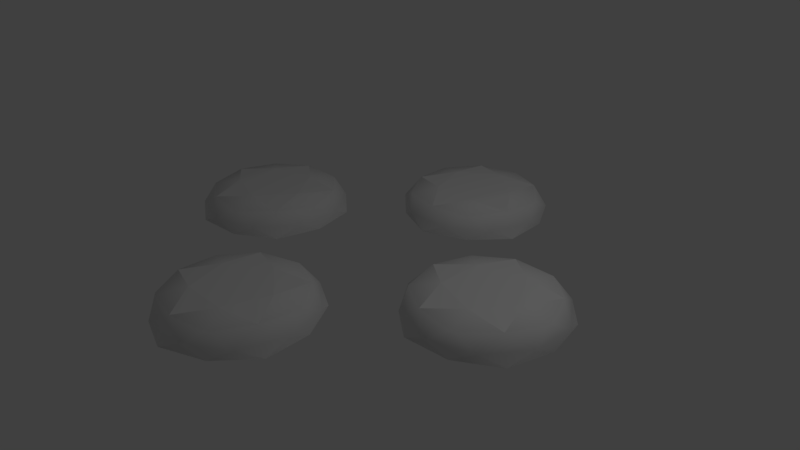 # Source: charStands.blend  (saved by Blender 2.78.0; exported with 4.5.12 LTS)
import bpy
from mathutils import Matrix  # noqa: F401  (used for matrix-valued properties, if any)

bpy.ops.wm.read_factory_settings(use_empty=True)
scene = bpy.context.scene
scene.name = 'Scene'

# ---- collections
col_collection_1 = bpy.data.collections.new('Collection 1'); scene.collection.children.link(col_collection_1)

# ---- materials (node trees are filled in below, after node groups)
mat_material_001 = bpy.data.materials.new('Material.001')
mat_material_001.alpha_threshold = 0.0
mat_material_001.use_transparent_shadow = False
mat_material_001.roughness = 0.5

# ---- material node trees

# ---- world
world_world = bpy.data.worlds.new('World'); scene.world = world_world
world_world.color = (0.05088, 0.05088, 0.05088)
world_world.use_sun_shadow = False
world_world.sun_shadow_jitter_overblur = 0.0
world_world.cycles.sampling_method = 'MANUAL'

# ---- cameras
cam_camera = bpy.data.cameras.new('Camera')
cam_camera.clip_end = 100.0
cam_camera.lens = 35.0
cam_camera.sensor_width = 32.0
cam_camera.sensor_height = 18.0
cam_camera.ortho_scale = 7.314
cam_camera.dof.focus_distance = 0.0
cam_camera.dof.aperture_fstop = 128.0

# ---- lights
light_lamp = bpy.data.lights.new('Lamp', 'POINT')
light_lamp.transmission_factor = 0.0
light_lamp.cutoff_distance = 30.0
light_lamp.energy = 100.0
light_lamp.shadow_buffer_clip_start = 1.001
light_lamp.shadow_soft_size = 0.1
light_lamp.shadow_maximum_resolution = 0.006
light_lamp.use_absolute_resolution = True

# ---- meshes
me_icosphere = bpy.data.meshes.new('Icosphere')
me_icosphere.from_pydata([(2.835, -0.607, -0.2571), (1.681, -0.9822, -0.2571), (0.9673, 8.992e-09, -0.257), (1.681, 0.9822, -0.2571), (2.835, 0.607, -0.2571), (2.276, -0.8506, 0.03893), (1.276, -0.5257, 0.03893), (1.276, 0.5257, 0.03893), (2.276, 0.8506, 0.03893), (2.894, 1.072e-08, 0.03893), (2.304, -0.9341, -0.2601), (2.982, 8.992e-09, -0.2601), (1.205, -0.5773, -0.2601), (1.205, 0.5773, -0.2601), (2.304, 0.9341, -0.2601), (2.951, -0.309, -0.114), (2.951, 0.309, -0.114), (2.0, -1.0, -0.114), (2.588, -0.809, -0.114), (1.049, -0.309, -0.114), (1.412, -0.809, -0.114), (1.412, 0.809, -0.114), (1.049, 0.309, -0.114), (2.588, 0.809, -0.114), (2.0, 1.0, -0.114), (2.688, -0.5, 0.06577), (1.737, -0.809, 0.06577), (1.149, 1.072e-08, 0.06577), (1.737, 0.809, 0.06577), (2.688, 0.5, 0.06577), (2.162, -0.5, 0.117), (2.526, 1.072e-08, 0.117), (1.575, -0.309, 0.117), (1.575, 0.309, 0.117), (2.162, 0.5, 0.117), (-1.165, -0.607, -0.2571), (-2.319, -0.9822, -0.2571), (-3.033, 8.992e-09, -0.257), (-2.319, 0.9822, -0.2571), (-1.165, 0.607, -0.2571), (-1.724, -0.8506, 0.03893), (-2.724, -0.5257, 0.03893), (-2.724, 0.5257, 0.03893), (-1.724, 0.8506, 0.03893), (-1.106, 1.072e-08, 0.03893), (-1.696, -0.9341, -0.2601), (-1.018, 8.992e-09, -0.2601), (-2.795, -0.5773, -0.2601), (-2.795, 0.5773, -0.2601), (-1.696, 0.9341, -0.2601), (-1.049, -0.309, -0.114), (-1.049, 0.309, -0.114), (-2.0, -1.0, -0.114), (-1.412, -0.809, -0.114), (-2.951, -0.309, -0.114), (-2.588, -0.809, -0.114), (-2.588, 0.809, -0.114), (-2.951, 0.309, -0.114), (-1.412, 0.809, -0.114), (-2.0, 1.0, -0.114), (-1.312, -0.5, 0.06577), (-2.263, -0.809, 0.06577), (-2.851, 1.072e-08, 0.06577), (-2.263, 0.809, 0.06577), (-1.312, 0.5, 0.06577), (-1.838, -0.5, 0.117), (-1.474, 1.072e-08, 0.117), (-2.425, -0.309, 0.117), (-2.425, 0.309, 0.117), (-1.838, 0.5, 0.117), (0.607, 2.835, -0.2571), (0.9822, 1.681, -0.2571), (-1.192e-06, 0.9673, -0.257), (-0.9822, 1.681, -0.2571), (-0.607, 2.835, -0.2571), (0.8506, 2.276, 0.03893), (0.5257, 1.276, 0.03893), (-0.5257, 1.276, 0.03893), (-0.8507, 2.276, 0.03893), (-9.537e-07, 2.894, 0.03893), (0.9341, 2.304, -0.2601), (-9.537e-07, 2.982, -0.2601), (0.5773, 1.205, -0.2601), (-0.5773, 1.205, -0.2601), (-0.9341, 2.304, -0.2601), (0.309, 2.951, -0.114), (-0.309, 2.951, -0.114), (1.0, 2.0, -0.114), (0.809, 2.588, -0.114), (0.309, 1.049, -0.114), (0.809, 1.412, -0.114), (-0.809, 1.412, -0.114), (-0.309, 1.049, -0.114), (-0.809, 2.588, -0.114), (-1.0, 2.0, -0.114), (0.5, 2.688, 0.06577), (0.809, 1.737, 0.06577), (-1.192e-06, 1.149, 0.06577), (-0.809, 1.737, 0.06577), (-0.5, 2.688, 0.06577), (0.5, 2.162, 0.117), (-1.073e-06, 2.526, 0.117), (0.309, 1.575, 0.117), (-0.309, 1.575, 0.117), (-0.5, 2.162, 0.117), (0.607, -1.165, -0.2571), (0.9822, -2.319, -0.2571), (-1.192e-06, -3.033, -0.257), (-0.9822, -2.319, -0.2571), (-0.607, -1.165, -0.2571), (0.8506, -1.724, 0.03893), (0.5257, -2.724, 0.03893), (-0.5257, -2.724, 0.03893), (-0.8507, -1.724, 0.03893), (-1.073e-06, -1.106, 0.03893), (0.9341, -1.696, -0.2601), (-1.073e-06, -1.018, -0.2601), (0.5773, -2.795, -0.2601), (-0.5773, -2.795, -0.2601), (-0.9341, -1.696, -0.2601), (0.309, -1.049, -0.114), (-0.309, -1.049, -0.114), (1.0, -2.0, -0.114), (0.809, -1.412, -0.114), (0.309, -2.951, -0.114), (0.809, -2.588, -0.114), (-0.809, -2.588, -0.114), (-0.309, -2.951, -0.114), (-0.809, -1.412, -0.114), (-1.0, -2.0, -0.114), (0.5, -1.312, 0.06577), (0.809, -2.263, 0.06577), (-1.192e-06, -2.851, 0.06577), (-0.809, -2.263, 0.06577), (-0.5, -1.312, 0.06577), (0.5, -1.838, 0.117), (-1.192e-06, -1.474, 0.117), (0.309, -2.425, 0.117), (-0.309, -2.425, 0.117), (-0.5, -1.838, 0.117), (2.526, 1.072e-08, 0.117), (2.526, 1.072e-08, 0.117), (2.526, 1.072e-08, 0.117), (2.162, 0.5, 0.117), (2.162, 0.5, 0.117), (2.162, 0.5, 0.117), (2.688, 0.5, 0.06577), (1.575, 0.309, 0.117), (1.575, 0.309, 0.117), (1.575, 0.309, 0.117), (1.737, 0.809, 0.06577), (1.575, -0.309, 0.117), (1.575, -0.309, 0.117), (1.575, -0.309, 0.117), (1.149, 1.072e-08, 0.06577), (2.162, -0.5, 0.117), (2.162, -0.5, 0.117), (2.162, -0.5, 0.117), (1.737, -0.809, 0.06577), (2.688, -0.5, 0.06577), (-1.474, 1.072e-08, 0.117), (-1.474, 1.072e-08, 0.117), (-1.474, 1.072e-08, 0.117), (-1.838, 0.5, 0.117), (-1.838, 0.5, 0.117), (-1.838, 0.5, 0.117), (-1.312, 0.5, 0.06577), (-2.425, 0.309, 0.117), (-2.425, 0.309, 0.117), (-2.425, 0.309, 0.117), (-2.263, 0.809, 0.06577), (-2.425, -0.309, 0.117), (-2.425, -0.309, 0.117), (-2.425, -0.309, 0.117), (-2.851, 1.072e-08, 0.06577), (-1.838, -0.5, 0.117), (-1.838, -0.5, 0.117), (-1.838, -0.5, 0.117), (-2.263, -0.809, 0.06577), (-1.312, -0.5, 0.06577), (-1.073e-06, 2.526, 0.117), (-1.073e-06, 2.526, 0.117), (-1.073e-06, 2.526, 0.117), (-0.5, 2.162, 0.117), (-0.5, 2.162, 0.117), (-0.5, 2.162, 0.117), (-0.5, 2.688, 0.06577), (-0.309, 1.575, 0.117), (-0.309, 1.575, 0.117), (-0.309, 1.575, 0.117), (-0.809, 1.737, 0.06577), (0.309, 1.575, 0.117), (0.309, 1.575, 0.117), (0.309, 1.575, 0.117), (-1.192e-06, 1.149, 0.06577), (0.5, 2.162, 0.117), (0.5, 2.162, 0.117), (0.5, 2.162, 0.117), (0.809, 1.737, 0.06577), (0.5, 2.688, 0.06577), (-1.192e-06, -1.474, 0.117), (-1.192e-06, -1.474, 0.117), (-1.192e-06, -1.474, 0.117), (-0.5, -1.838, 0.117), (-0.5, -1.838, 0.117), (-0.5, -1.838, 0.117), (-0.5, -1.312, 0.06577), (-0.309, -2.425, 0.117), (-0.309, -2.425, 0.117), (-0.309, -2.425, 0.117), (-0.809, -2.263, 0.06577), (0.309, -2.425, 0.117), (0.309, -2.425, 0.117), (0.309, -2.425, 0.117), (-1.192e-06, -2.851, 0.06577), (0.5, -1.838, 0.117), (0.5, -1.838, 0.117), (0.5, -1.838, 0.117), (0.809, -2.263, 0.06577), (0.5, -1.312, 0.06577)], [], [(0, 11, 15), (1, 10, 17), (2, 12, 19), (3, 13, 21), (4, 14, 23), (0, 15, 18), (1, 17, 20), (2, 19, 22), (3, 21, 24), (4, 23, 16), (5, 159, 155), (6, 158, 151), (7, 154, 147), (8, 150, 143), (9, 146, 140), (141, 29, 144), (146, 8, 143), (142, 145, 148, 152, 156), (34, 28, 149), (150, 7, 147), (33, 27, 153), (154, 6, 151), (32, 26, 157), (158, 5, 155), (30, 25, 31), (159, 9, 140), (16, 146, 9), (16, 23, 146), (23, 8, 146), (24, 150, 8), (24, 21, 150), (21, 7, 150), (22, 154, 7), (22, 19, 154), (19, 6, 154), (20, 158, 6), (20, 17, 158), (17, 5, 158), (18, 159, 5), (18, 15, 159), (15, 9, 159), (23, 24, 8), (23, 14, 24), (14, 3, 24), (21, 22, 7), (21, 13, 22), (13, 2, 22), (19, 20, 6), (19, 12, 20), (12, 1, 20), (17, 18, 5), (17, 10, 18), (10, 0, 18), (15, 16, 9), (15, 11, 16), (11, 4, 16), (35, 46, 50), (36, 45, 52), (37, 47, 54), (38, 48, 56), (39, 49, 58), (35, 50, 53), (36, 52, 55), (37, 54, 57), (38, 56, 59), (39, 58, 51), (40, 179, 175), (41, 178, 171), (42, 174, 167), (43, 170, 163), (44, 166, 160), (161, 64, 164), (166, 43, 163), (162, 165, 168, 172, 176), (69, 63, 169), (170, 42, 167), (68, 62, 173), (174, 41, 171), (67, 61, 177), (178, 40, 175), (65, 60, 66), (179, 44, 160), (51, 166, 44), (51, 58, 166), (58, 43, 166), (59, 170, 43), (59, 56, 170), (56, 42, 170), (57, 174, 42), (57, 54, 174), (54, 41, 174), (55, 178, 41), (55, 52, 178), (52, 40, 178), (53, 179, 40), (53, 50, 179), (50, 44, 179), (58, 59, 43), (58, 49, 59), (49, 38, 59), (56, 57, 42), (56, 48, 57), (48, 37, 57), (54, 55, 41), (54, 47, 55), (47, 36, 55), (52, 53, 40), (52, 45, 53), (45, 35, 53), (50, 51, 44), (50, 46, 51), (46, 39, 51), (70, 81, 85), (71, 80, 87), (72, 82, 89), (73, 83, 91), (74, 84, 93), (70, 85, 88), (71, 87, 90), (72, 89, 92), (73, 91, 94), (74, 93, 86), (75, 199, 195), (76, 198, 191), (77, 194, 187), (78, 190, 183), (79, 186, 180), (181, 99, 184), (186, 78, 183), (182, 185, 188, 192, 196), (104, 98, 189), (190, 77, 187), (103, 97, 193), (194, 76, 191), (102, 96, 197), (198, 75, 195), (100, 95, 101), (199, 79, 180), (86, 186, 79), (86, 93, 186), (93, 78, 186), (94, 190, 78), (94, 91, 190), (91, 77, 190), (92, 194, 77), (92, 89, 194), (89, 76, 194), (90, 198, 76), (90, 87, 198), (87, 75, 198), (88, 199, 75), (88, 85, 199), (85, 79, 199), (93, 94, 78), (93, 84, 94), (84, 73, 94), (91, 92, 77), (91, 83, 92), (83, 72, 92), (89, 90, 76), (89, 82, 90), (82, 71, 90), (87, 88, 75), (87, 80, 88), (80, 70, 88), (85, 86, 79), (85, 81, 86), (81, 74, 86), (105, 116, 120), (106, 115, 122), (107, 117, 124), (108, 118, 126), (109, 119, 128), (105, 120, 123), (106, 122, 125), (107, 124, 127), (108, 126, 129), (109, 128, 121), (110, 219, 215), (111, 218, 211), (112, 214, 207), (113, 210, 203), (114, 206, 200), (201, 134, 204), (206, 113, 203), (202, 205, 208, 212, 216), (139, 133, 209), (210, 112, 207), (138, 132, 213), (214, 111, 211), (137, 131, 217), (218, 110, 215), (135, 130, 136), (219, 114, 200), (121, 206, 114), (121, 128, 206), (128, 113, 206), (129, 210, 113), (129, 126, 210), (126, 112, 210), (127, 214, 112), (127, 124, 214), (124, 111, 214), (125, 218, 111), (125, 122, 218), (122, 110, 218), (123, 219, 110), (123, 120, 219), (120, 114, 219), (128, 129, 113), (128, 119, 129), (119, 108, 129), (126, 127, 112), (126, 118, 127), (118, 107, 127), (124, 125, 111), (124, 117, 125), (117, 106, 125), (122, 123, 110), (122, 115, 123), (115, 105, 123), (120, 121, 114), (120, 116, 121), (116, 109, 121)])
me_icosphere.polygons.foreach_set('use_smooth', [True] * 224)
_k = set([(25, 30), (25, 31), (26, 32), (26, 157), (27, 33), (27, 153), (28, 34), (28, 149), (29, 141), (29, 144), (30, 31), (32, 157), (33, 153), (34, 149), (60, 65), (60, 66), (61, 67), (61, 177), (62, 68), (62, 173), (63, 69), (63, 169), (64, 161), (64, 164), (65, 66), (67, 177), (68, 173), (69, 169), (95, 100), (95, 101), (96, 102), (96, 197), (97, 103), (97, 193), (98, 104), (98, 189), (99, 181), (99, 184), (100, 101), (102, 197), (103, 193), (104, 189), (130, 135), (130, 136), (131, 137), (131, 217), (132, 138), (132, 213), (133, 139), (133, 209), (134, 201), (134, 204), (135, 136), (137, 217), (138, 213), (139, 209), (140, 146), (140, 159), (141, 144), (142, 145), (142, 156), (143, 146), (143, 150), (145, 148), (147, 150), (147, 154), (148, 152), (151, 154), (151, 158), (152, 156), (155, 158), (155, 159), (160, 166), (160, 179), (161, 164), (162, 165), (162, 176), (163, 166), (163, 170), (165, 168), (167, 170), (167, 174), (168, 172), (171, 174), (171, 178), (172, 176), (175, 178), (175, 179), (180, 186), (180, 199), (181, 184), (182, 185), (182, 196), (183, 186), (183, 190), (185, 188), (187, 190), (187, 194), (188, 192), (191, 194), (191, 198), (192, 196), (195, 198), (195, 199), (200, 206), (200, 219), (201, 204), (202, 205), (202, 216), (203, 206), (203, 210), (205, 208), (207, 210), (207, 214), (208, 212), (211, 214), (211, 218), (212, 216), (215, 218), (215, 219)])
me_icosphere.attributes.new('sharp_edge', 'BOOLEAN', 'EDGE').data.foreach_set('value', [ (min(e.vertices), max(e.vertices)) in _k for e in me_icosphere.edges])
_uv = me_icosphere.uv_layers.new(name='UVMap')
_uv.uv.foreach_set('vector', [0.4124, 0.617, 0.364, 0.7349, 0.3681, 0.6697, 0.2758, 0.4132, 0.373, 0.4957, 0.3123, 0.4716, 0.03979, 0.4801, 0.1483, 0.4132, 0.1066, 0.4635, 0.03053, 0.7253, 0.0004, 0.6014, 0.03536, 0.6566, 0.2608, 0.8099, 0.1337, 0.8002, 0.197, 0.784, 0.4124, 0.617, 0.3681, 0.6697, 0.3722, 0.561, 0.2758, 0.4132, 0.3123, 0.4716, 0.2102, 0.4341, 0.03979, 0.4801, 0.1066, 0.4635, 0.03942, 0.549, 0.03053, 0.7253, 0.03536, 0.6566, 0.09594, 0.7469, 0.2608, 0.8099, 0.197, 0.784, 0.3016, 0.7543, 0.3203, 0.531, 0.3369, 0.6141, 0.2713, 0.5639, 0.1656, 0.4741, 0.2497, 0.4841, 0.1817, 0.5309, 0.06371, 0.6038, 0.09915, 0.5268, 0.1227, 0.606, 0.1555, 0.7407, 0.09325, 0.6832, 0.1759, 0.6853, 0.3142, 0.6958, 0.2402, 0.7372, 0.2677, 0.6593, 0.5774, 0.8834, 0.6054, 0.9675, 0.5167, 0.9675, 0.2402, 0.7372, 0.1555, 0.7407, 0.1759, 0.6853, 0.8793, 0.0004, 0.9632, 0.06139, 0.9311, 0.1601, 0.8274, 0.1601, 0.7953, 0.06139, 0.9447, 0.9563, 0.8605, 0.9843, 0.8605, 0.8956, 0.09325, 0.6832, 0.06371, 0.6038, 0.1227, 0.606, 0.9996, 0.5634, 0.9155, 0.5913, 0.9155, 0.5027, 0.09915, 0.5268, 0.1656, 0.4741, 0.1817, 0.5309, 0.3378, 0.8826, 0.3896, 0.8107, 0.4415, 0.8826, 0.2497, 0.4841, 0.3203, 0.531, 0.2713, 0.5639, 0.4272, 0.8834, 0.5159, 0.8834, 0.4879, 0.9675, 0.3369, 0.6141, 0.3142, 0.6958, 0.2677, 0.6593, 0.3016, 0.7543, 0.2402, 0.7372, 0.3142, 0.6958, 0.3016, 0.7543, 0.197, 0.784, 0.2402, 0.7372, 0.197, 0.784, 0.1555, 0.7407, 0.2402, 0.7372, 0.09594, 0.7469, 0.09325, 0.6832, 0.1555, 0.7407, 0.09594, 0.7469, 0.03536, 0.6566, 0.09325, 0.6832, 0.03536, 0.6566, 0.06371, 0.6038, 0.09325, 0.6832, 0.03942, 0.549, 0.09915, 0.5268, 0.06371, 0.6038, 0.03942, 0.549, 0.1066, 0.4635, 0.09915, 0.5268, 0.1066, 0.4635, 0.1656, 0.4741, 0.09915, 0.5268, 0.2102, 0.4341, 0.2497, 0.4841, 0.1656, 0.4741, 0.2102, 0.4341, 0.3123, 0.4716, 0.2497, 0.4841, 0.3123, 0.4716, 0.3203, 0.531, 0.2497, 0.4841, 0.3722, 0.561, 0.3369, 0.6141, 0.3203, 0.531, 0.3722, 0.561, 0.3681, 0.6697, 0.3369, 0.6141, 0.3681, 0.6697, 0.3142, 0.6958, 0.3369, 0.6141, 0.197, 0.784, 0.09594, 0.7469, 0.1555, 0.7407, 0.197, 0.784, 0.1337, 0.8002, 0.09594, 0.7469, 0.1337, 0.8002, 0.03053, 0.7253, 0.09594, 0.7469, 0.03536, 0.6566, 0.03942, 0.549, 0.06371, 0.6038, 0.03536, 0.6566, 0.0004, 0.6014, 0.03942, 0.549, 0.0004, 0.6014, 0.03979, 0.4801, 0.03942, 0.549, 0.1066, 0.4635, 0.2102, 0.4341, 0.1656, 0.4741, 0.1066, 0.4635, 0.1483, 0.4132, 0.2102, 0.4341, 0.1483, 0.4132, 0.2758, 0.4132, 0.2102, 0.4341, 0.3123, 0.4716, 0.3722, 0.561, 0.3203, 0.531, 0.3123, 0.4716, 0.373, 0.4957, 0.3722, 0.561, 0.373, 0.4957, 0.4124, 0.617, 0.3722, 0.561, 0.3681, 0.6697, 0.3016, 0.7543, 0.3142, 0.6958, 0.3681, 0.6697, 0.364, 0.7349, 0.3016, 0.7543, 0.364, 0.7349, 0.2608, 0.8099, 0.3016, 0.7543, 0.7276, 0.03979, 0.7945, 0.1483, 0.7442, 0.1066, 0.4824, 0.03053, 0.6063, 0.0004, 0.5512, 0.03536, 0.3979, 0.2608, 0.4075, 0.1337, 0.4237, 0.197, 0.5907, 0.4124, 0.4728, 0.364, 0.538, 0.3681, 0.7945, 0.2758, 0.712, 0.373, 0.7361, 0.3123, 0.7276, 0.03979, 0.7442, 0.1066, 0.6587, 0.03942, 0.4824, 0.03053, 0.5512, 0.03536, 0.4608, 0.09594, 0.3979, 0.2608, 0.4237, 0.197, 0.4534, 0.3016, 0.5907, 0.4124, 0.538, 0.3681, 0.6467, 0.3722, 0.7945, 0.2758, 0.7361, 0.3123, 0.7736, 0.2102, 0.604, 0.06371, 0.681, 0.09915, 0.6017, 0.1227, 0.467, 0.1555, 0.5245, 0.09325, 0.5224, 0.1759, 0.5119, 0.3142, 0.4705, 0.2402, 0.5484, 0.2677, 0.6767, 0.3203, 0.5936, 0.3369, 0.6438, 0.2713, 0.7336, 0.1656, 0.7237, 0.2497, 0.6768, 0.1817, 0.8867, 0.4981, 0.9147, 0.5823, 0.826, 0.5823, 0.7237, 0.2497, 0.6767, 0.3203, 0.6438, 0.2713, 0.253, 0.8107, 0.337, 0.8716, 0.3049, 0.9703, 0.2011, 0.9703, 0.1691, 0.8716, 0.984, 0.382, 0.8999, 0.41, 0.8999, 0.3213, 0.5936, 0.3369, 0.5119, 0.3142, 0.5484, 0.2677, 0.9996, 0.4739, 0.9155, 0.5019, 0.9155, 0.4132, 0.4705, 0.2402, 0.467, 0.1555, 0.5224, 0.1759, 0.5469, 0.8826, 0.5987, 0.8107, 0.6506, 0.8826, 0.5245, 0.09325, 0.604, 0.06371, 0.6017, 0.1227, 0.826, 0.5831, 0.9147, 0.5831, 0.8867, 0.6672, 0.681, 0.09915, 0.7336, 0.1656, 0.6768, 0.1817, 0.7736, 0.2102, 0.7237, 0.2497, 0.7336, 0.1656, 0.7736, 0.2102, 0.7361, 0.3123, 0.7237, 0.2497, 0.7361, 0.3123, 0.6767, 0.3203, 0.7237, 0.2497, 0.6467, 0.3722, 0.5936, 0.3369, 0.6767, 0.3203, 0.6467, 0.3722, 0.538, 0.3681, 0.5936, 0.3369, 0.538, 0.3681, 0.5119, 0.3142, 0.5936, 0.3369, 0.4534, 0.3016, 0.4705, 0.2402, 0.5119, 0.3142, 0.4534, 0.3016, 0.4237, 0.197, 0.4705, 0.2402, 0.4237, 0.197, 0.467, 0.1555, 0.4705, 0.2402, 0.4608, 0.09594, 0.5245, 0.09325, 0.467, 0.1555, 0.4608, 0.09594, 0.5512, 0.03536, 0.5245, 0.09325, 0.5512, 0.03536, 0.604, 0.06371, 0.5245, 0.09325, 0.6587, 0.03942, 0.681, 0.09915, 0.604, 0.06371, 0.6587, 0.03942, 0.7442, 0.1066, 0.681, 0.09915, 0.7442, 0.1066, 0.7336, 0.1656, 0.681, 0.09915, 0.7361, 0.3123, 0.6467, 0.3722, 0.6767, 0.3203, 0.7361, 0.3123, 0.712, 0.373, 0.6467, 0.3722, 0.712, 0.373, 0.5907, 0.4124, 0.6467, 0.3722, 0.538, 0.3681, 0.4534, 0.3016, 0.5119, 0.3142, 0.538, 0.3681, 0.4728, 0.364, 0.4534, 0.3016, 0.4728, 0.364, 0.3979, 0.2608, 0.4534, 0.3016, 0.4237, 0.197, 0.4608, 0.09594, 0.467, 0.1555, 0.4237, 0.197, 0.4075, 0.1337, 0.4608, 0.09594, 0.4075, 0.1337, 0.4824, 0.03053, 0.4608, 0.09594, 0.5512, 0.03536, 0.6587, 0.03942, 0.604, 0.06371, 0.5512, 0.03536, 0.6063, 0.0004, 0.6587, 0.03942, 0.6063, 0.0004, 0.7276, 0.03979, 0.6587, 0.03942, 0.7442, 0.1066, 0.7736, 0.2102, 0.7336, 0.1656, 0.7442, 0.1066, 0.7945, 0.1483, 0.7736, 0.2102, 0.7945, 0.1483, 0.7945, 0.2758, 0.7736, 0.2102, 0.8252, 0.617, 0.7767, 0.7349, 0.7809, 0.6697, 0.6886, 0.4132, 0.7858, 0.4957, 0.725, 0.4716, 0.4526, 0.4801, 0.5611, 0.4132, 0.5194, 0.4635, 0.4433, 0.7253, 0.4132, 0.6014, 0.4482, 0.6566, 0.6736, 0.8099, 0.5465, 0.8002, 0.6098, 0.784, 0.8252, 0.617, 0.7809, 0.6697, 0.785, 0.561, 0.6886, 0.4132, 0.725, 0.4716, 0.6229, 0.4341, 0.4526, 0.4801, 0.5194, 0.4635, 0.4522, 0.549, 0.4433, 0.7253, 0.4482, 0.6566, 0.5087, 0.7469, 0.6736, 0.8099, 0.6098, 0.784, 0.7144, 0.7543, 0.7331, 0.531, 0.7497, 0.6141, 0.684, 0.5639, 0.5784, 0.4741, 0.6625, 0.4841, 0.5945, 0.5309, 0.4765, 0.6038, 0.5119, 0.5268, 0.5355, 0.606, 0.5683, 0.7407, 0.506, 0.6832, 0.5887, 0.6853, 0.7269, 0.6958, 0.653, 0.7372, 0.6805, 0.6593, 0.8867, 0.4132, 0.9147, 0.4973, 0.826, 0.4973, 0.653, 0.7372, 0.5683, 0.7407, 0.5887, 0.6853, 0.08434, 0.9703, 0.0004, 0.9093, 0.03246, 0.8107, 0.1362, 0.8107, 0.1683, 0.9093, 0.7552, 0.8107, 0.7033, 0.8826, 0.6514, 0.8107, 0.506, 0.6832, 0.4765, 0.6038, 0.5355, 0.606, 0.7953, 0.3932, 0.8472, 0.3213, 0.8991, 0.3932, 0.5119, 0.5268, 0.5784, 0.4741, 0.5945, 0.5309, 0.6062, 0.9114, 0.6903, 0.8834, 0.6903, 0.972, 0.6625, 0.4841, 0.7331, 0.531, 0.684, 0.5639, 0.826, 0.668, 0.9147, 0.668, 0.8867, 0.7522, 0.7497, 0.6141, 0.7269, 0.6958, 0.6805, 0.6593, 0.7144, 0.7543, 0.653, 0.7372, 0.7269, 0.6958, 0.7144, 0.7543, 0.6098, 0.784, 0.653, 0.7372, 0.6098, 0.784, 0.5683, 0.7407, 0.653, 0.7372, 0.5087, 0.7469, 0.506, 0.6832, 0.5683, 0.7407, 0.5087, 0.7469, 0.4482, 0.6566, 0.506, 0.6832, 0.4482, 0.6566, 0.4765, 0.6038, 0.506, 0.6832, 0.4522, 0.549, 0.5119, 0.5268, 0.4765, 0.6038, 0.4522, 0.549, 0.5194, 0.4635, 0.5119, 0.5268, 0.5194, 0.4635, 0.5784, 0.4741, 0.5119, 0.5268, 0.6229, 0.4341, 0.6625, 0.4841, 0.5784, 0.4741, 0.6229, 0.4341, 0.725, 0.4716, 0.6625, 0.4841, 0.725, 0.4716, 0.7331, 0.531, 0.6625, 0.4841, 0.785, 0.561, 0.7497, 0.6141, 0.7331, 0.531, 0.785, 0.561, 0.7809, 0.6697, 0.7497, 0.6141, 0.7809, 0.6697, 0.7269, 0.6958, 0.7497, 0.6141, 0.6098, 0.784, 0.5087, 0.7469, 0.5683, 0.7407, 0.6098, 0.784, 0.5465, 0.8002, 0.5087, 0.7469, 0.5465, 0.8002, 0.4433, 0.7253, 0.5087, 0.7469, 0.4482, 0.6566, 0.4522, 0.549, 0.4765, 0.6038, 0.4482, 0.6566, 0.4132, 0.6014, 0.4522, 0.549, 0.4132, 0.6014, 0.4526, 0.4801, 0.4522, 0.549, 0.5194, 0.4635, 0.6229, 0.4341, 0.5784, 0.4741, 0.5194, 0.4635, 0.5611, 0.4132, 0.6229, 0.4341, 0.5611, 0.4132, 0.6886, 0.4132, 0.6229, 0.4341, 0.725, 0.4716, 0.785, 0.561, 0.7331, 0.531, 0.725, 0.4716, 0.7858, 0.4957, 0.785, 0.561, 0.7858, 0.4957, 0.8252, 0.617, 0.785, 0.561, 0.7809, 0.6697, 0.7144, 0.7543, 0.7269, 0.6958, 0.7809, 0.6697, 0.7767, 0.7349, 0.7144, 0.7543, 0.7767, 0.7349, 0.6736, 0.8099, 0.7144, 0.7543, 0.3301, 0.03979, 0.3971, 0.1483, 0.3468, 0.1066, 0.08498, 0.03053, 0.2089, 0.0004, 0.1537, 0.03536, 0.0004, 0.2608, 0.01003, 0.1337, 0.02623, 0.197, 0.1933, 0.4124, 0.07534, 0.364, 0.1405, 0.3681, 0.3971, 0.2758, 0.3145, 0.373, 0.3386, 0.3123, 0.3301, 0.03979, 0.3468, 0.1066, 0.2613, 0.03942, 0.08498, 0.03053, 0.1537, 0.03536, 0.06334, 0.09594, 0.0004, 0.2608, 0.02623, 0.197, 0.0559, 0.3016, 0.1933, 0.4124, 0.1405, 0.3681, 0.2492, 0.3722, 0.3971, 0.2758, 0.3386, 0.3123, 0.3761, 0.2102, 0.2065, 0.06371, 0.2835, 0.09915, 0.2043, 0.1227, 0.06951, 0.1555, 0.127, 0.09325, 0.1249, 0.1759, 0.1145, 0.3142, 0.07303, 0.2402, 0.1509, 0.2677, 0.2793, 0.3203, 0.1961, 0.3369, 0.2463, 0.2713, 0.3361, 0.1656, 0.3262, 0.2497, 0.2793, 0.1817, 0.9212, 0.8107, 0.9492, 0.8948, 0.8605, 0.8948, 0.3262, 0.2497, 0.2793, 0.3203, 0.2463, 0.2713, 0.8793, 0.3205, 0.7953, 0.2595, 0.8274, 0.1609, 0.9311, 0.1609, 0.9632, 0.2595, 0.5461, 0.8107, 0.4942, 0.8826, 0.4423, 0.8107, 0.1961, 0.3369, 0.1145, 0.3142, 0.1509, 0.2677, 0.756, 0.8826, 0.8078, 0.8107, 0.8597, 0.8826, 0.07303, 0.2402, 0.06951, 0.1555, 0.1249, 0.1759, 0.6911, 0.9114, 0.7753, 0.8834, 0.7753, 0.972, 0.127, 0.09325, 0.2065, 0.06371, 0.2043, 0.1227, 0.3378, 0.8834, 0.4264, 0.8834, 0.3984, 0.9675, 0.2835, 0.09915, 0.3361, 0.1656, 0.2793, 0.1817, 0.3761, 0.2102, 0.3262, 0.2497, 0.3361, 0.1656, 0.3761, 0.2102, 0.3386, 0.3123, 0.3262, 0.2497, 0.3386, 0.3123, 0.2793, 0.3203, 0.3262, 0.2497, 0.2492, 0.3722, 0.1961, 0.3369, 0.2793, 0.3203, 0.2492, 0.3722, 0.1405, 0.3681, 0.1961, 0.3369, 0.1405, 0.3681, 0.1145, 0.3142, 0.1961, 0.3369, 0.0559, 0.3016, 0.07303, 0.2402, 0.1145, 0.3142, 0.0559, 0.3016, 0.02623, 0.197, 0.07303, 0.2402, 0.02623, 0.197, 0.06951, 0.1555, 0.07303, 0.2402, 0.06334, 0.09594, 0.127, 0.09325, 0.06951, 0.1555, 0.06334, 0.09594, 0.1537, 0.03536, 0.127, 0.09325, 0.1537, 0.03536, 0.2065, 0.06371, 0.127, 0.09325, 0.2613, 0.03942, 0.2835, 0.09915, 0.2065, 0.06371, 0.2613, 0.03942, 0.3468, 0.1066, 0.2835, 0.09915, 0.3468, 0.1066, 0.3361, 0.1656, 0.2835, 0.09915, 0.3386, 0.3123, 0.2492, 0.3722, 0.2793, 0.3203, 0.3386, 0.3123, 0.3145, 0.373, 0.2492, 0.3722, 0.3145, 0.373, 0.1933, 0.4124, 0.2492, 0.3722, 0.1405, 0.3681, 0.0559, 0.3016, 0.1145, 0.3142, 0.1405, 0.3681, 0.07534, 0.364, 0.0559, 0.3016, 0.07534, 0.364, 0.0004, 0.2608, 0.0559, 0.3016, 0.02623, 0.197, 0.06334, 0.09594, 0.06951, 0.1555, 0.02623, 0.197, 0.01003, 0.1337, 0.06334, 0.09594, 0.01003, 0.1337, 0.08498, 0.03053, 0.06334, 0.09594, 0.1537, 0.03536, 0.2613, 0.03942, 0.2065, 0.06371, 0.1537, 0.03536, 0.2089, 0.0004, 0.2613, 0.03942, 0.2089, 0.0004, 0.3301, 0.03979, 0.2613, 0.03942, 0.3468, 0.1066, 0.3761, 0.2102, 0.3361, 0.1656, 0.3468, 0.1066, 0.3971, 0.1483, 0.3761, 0.2102, 0.3971, 0.1483, 0.3971, 0.2758, 0.3761, 0.2102])
me_icosphere.materials.append(mat_material_001)
me_icosphere.use_remesh_preserve_volume = False
me_icosphere.use_remesh_preserve_attributes = False
me_icosphere.use_mirror_vertex_groups = False
me_icosphere.update()

# ---- objects
ob_icosphere = bpy.data.objects.new('Icosphere', me_icosphere)
ob_lamp = bpy.data.objects.new('Lamp', light_lamp)
ob_camera = bpy.data.objects.new('Camera', cam_camera)

# ---- transforms, parenting, visibility, modifiers, constraints
ob_icosphere.location = (1.192e-06, -1.072e-08, 0.2453)
ob_icosphere.lineart.crease_threshold = 0.0
ob_lamp.location = (4.076, 1.005, 5.904)
ob_lamp.rotation_euler = (0.6503, 0.05522, 1.866)
ob_lamp.lock_rotations_4d = False
ob_lamp.empty_display_type = 'ARROWS'
ob_lamp.color = (0.0, 0.0, 0.0, 0.0)
ob_lamp.lineart.crease_threshold = 0.0
ob_camera.location = (7.481, -6.508, 5.344)
ob_camera.rotation_euler = (1.109, 0.0, 0.8149)
ob_camera.lock_rotations_4d = False
ob_camera.empty_display_type = 'ARROWS'
ob_camera.color = (0.0, 0.0, 0.0, 0.0)
ob_camera.display_type = 'WIRE'
ob_camera.lineart.crease_threshold = 0.0

# ---- collection membership
col_collection_1.objects.link(ob_icosphere)
col_collection_1.objects.link(ob_lamp)
col_collection_1.objects.link(ob_camera)

# ---- scene / render settings (as saved in the file)
scene.camera = ob_camera
scene.frame_start = 1; scene.frame_end = 250; scene.frame_set(1)
scene.render.engine = 'BLENDER_EEVEE_NEXT'
scene.render.resolution_percentage = 50
scene.render.dither_intensity = 0.0
scene.cycles.use_denoising = False
scene.cycles.samples = 128
scene.cycles.sampling_pattern = 'TABULATED_SOBOL'
scene.cycles.light_sampling_threshold = 0.0
scene.cycles.use_adaptive_sampling = False
scene.cycles.use_light_tree = False
scene.cycles.blur_glossy = 0.0
scene.cycles.sample_clamp_indirect = 0.0
scene.view_settings.view_transform = 'Standard'
bpy.context.view_layer.update()
